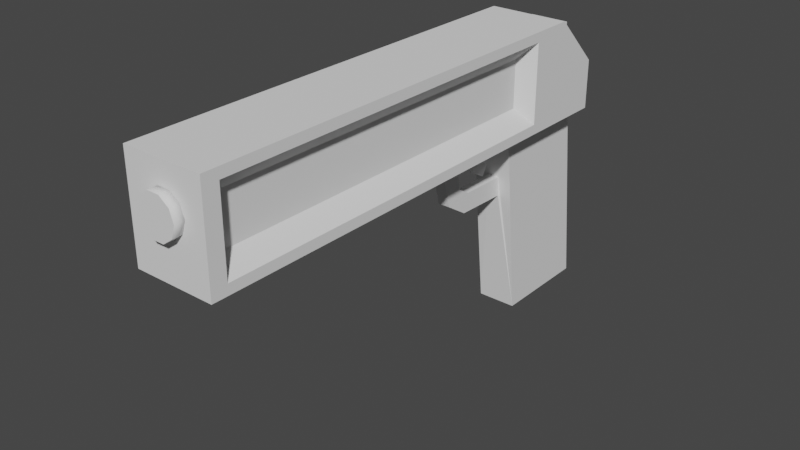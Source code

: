 # Source: Gun.blend  (saved by Blender 2.93.21; exported with 4.5.12 LTS)
import bpy
from mathutils import Matrix  # noqa: F401  (used for matrix-valued properties, if any)

bpy.ops.wm.read_factory_settings(use_empty=True)
scene = bpy.context.scene
scene.name = 'Scene'

# ---- collections
col_collection = bpy.data.collections.new('Collection'); scene.collection.children.link(col_collection)

# ---- world
world_world = bpy.data.worlds.new('World'); scene.world = world_world
world_world.use_nodes = True; world_world.node_tree.nodes.clear()
_N = world_world.node_tree.nodes; _L = world_world.node_tree.links
n0 = _N.new('ShaderNodeOutputWorld'); n0.name = 'World Output'; n0.location = (300, 300)
n1 = _N.new('ShaderNodeBackground'); n1.name = 'Background'; n1.location = (10, 300)
n1.inputs[0].default_value = (0.05088, 0.05088, 0.05088, 1.0)
_L.new(n1.outputs[0], n0.inputs[0])
n0.is_active_output = True
world_world.color = (0.05088, 0.05088, 0.05088)
world_world.use_sun_shadow = False
world_world.sun_shadow_jitter_overblur = 0.0

# ---- meshes
me_cube_001 = bpy.data.meshes.new('Cube.001')
me_cube_001.from_pydata([(-0.13, -0.05, -0.25), (-0.1853, -0.05, 0.25), (-0.13, 0.05, -0.25), (-0.1853, 0.05, 0.25), (0.13, -0.05, -0.25), (0.07474, -0.05, 0.25), (0.13, 0.05, -0.25), (0.07474, 0.05, 0.25), (-0.1853, -0.05, 0.4991), (-0.1853, 0.05, 0.4991), (-1.115, -0.1, 0.4742), (-1.115, -0.1, 0.2749), (-0.1553, 0.1, 0.25), (0.07474, 0.1, 0.25), (-0.1553, 0.1, 0.4991), (-1.115, 0.1, 0.4742), (0.07474, -0.1, 0.25), (-0.1553, -0.1, 0.25), (-1.115, 0.1, 0.2749), (-0.1553, -0.1, 0.4991), (-1.115, -0.05, 0.25), (-1.115, 0.05, 0.25), (-1.115, -0.05, 0.4991), (-1.115, 0.05, 0.4991), (-1.115, 0.1, 0.25), (-1.115, 0.1, 0.4991), (-1.115, -0.1, 0.25), (-1.115, -0.1, 0.4991), (-0.05026, 0.05, 0.4991), (0.07474, 0.05, 0.3741), (0.07474, -0.05, 0.3741), (-0.05026, -0.05, 0.4991), (-0.05026, 0.1, 0.4991), (0.07474, 0.1, 0.3741), (0.07474, -0.1, 0.3741), (-0.05026, -0.1, 0.4991), (-0.1553, 0.1, 0.2749), (-0.1553, 0.1, 0.4742), (-0.1553, -0.1, 0.2749), (-0.1553, -0.1, 0.4742), (-1.085, -0.06, 0.3148), (-0.1853, -0.06, 0.3148), (-0.1853, -0.06, 0.4343), (-1.085, -0.06, 0.4343), (-1.085, 0.06, 0.3148), (-0.1853, 0.06, 0.3148), (-0.1853, 0.06, 0.4343), (-1.085, 0.06, 0.4343), (-1.155, -0.05, 0.4991), (-1.155, 0.05, 0.4991), (-1.155, -0.05, 0.25), (-1.155, 0.05, 0.25), (-1.155, 0.1, 0.4991), (-1.155, 0.1, 0.25), (-1.155, -0.1, 0.25), (-1.155, -0.1, 0.4991), (0.04507, 0.05, 0.4038), (-0.02059, 0.05, 0.4694), (-0.02059, -0.05, 0.4694), (0.04507, -0.05, 0.4038), (0.04301, 0.05, 0.4674), (0.04301, 0.05, 0.4674), (0.04301, -0.05, 0.4674), (0.04301, -0.05, 0.4674), (-0.1671, 0.015, 0.07039), (-0.1671, -0.015, 0.07039), (-0.1692, -0.015, 0.1207), (-0.1692, 0.015, 0.1207), (-0.3054, 0.015, 0.07476), (-0.3054, -0.015, 0.07476), (-0.2909, -0.015, 0.1229), (-0.2909, 0.015, 0.1229), (-0.3655, 0.015, 0.1132), (-0.3655, -0.015, 0.1132), (-0.3249, -0.015, 0.143), (-0.3249, 0.015, 0.143), (-0.4027, 0.015, 0.2516), (-0.4027, -0.015, 0.2516), (-0.3539, -0.015, 0.2641), (-0.3539, 0.015, 0.2641), (-1.179, 0.05, 0.3969), (-1.154, 0.05, 0.3969), (-1.179, 0.04045, 0.3675), (-1.154, 0.04045, 0.3675), (-1.179, 0.01545, 0.3493), (-1.154, 0.01545, 0.3493), (-1.179, -0.01545, 0.3493), (-1.154, -0.01545, 0.3493), (-1.179, -0.04045, 0.3675), (-1.154, -0.04045, 0.3675), (-1.179, -0.05, 0.3969), (-1.154, -0.05, 0.3969), (-1.179, -0.04045, 0.4263), (-1.154, -0.04045, 0.4263), (-1.179, -0.01545, 0.4444), (-1.154, -0.01545, 0.4444), (-1.179, 0.01545, 0.4444), (-1.154, 0.01545, 0.4444), (-1.179, 0.04045, 0.4263), (-1.154, 0.04045, 0.4263), (-0.275, -0.005, 0.2438), (-0.275, -0.005, 0.295), (-0.275, 0.005, 0.2438), (-0.275, 0.005, 0.295), (-0.245, -0.005, 0.2462), (-0.245, -0.005, 0.295), (-0.245, 0.005, 0.2462), (-0.245, 0.005, 0.295), (-0.2602, 0.005, 0.1611), (-0.2602, -0.005, 0.1611), (-0.2357, 0.005, 0.1784), (-0.2357, -0.005, 0.1784), (-0.2201, 0.005, 0.1375), (-0.2201, -0.005, 0.1375), (-0.2057, 0.005, 0.1639), (-0.2057, -0.005, 0.1639)], [], [(1, 3, 67, 66), (2, 3, 7, 6), (6, 7, 5, 4), (4, 5, 1, 0), (2, 6, 4, 0), (7, 3, 12, 13), (11, 38, 41, 40), (24, 25, 15, 18), (13, 12, 14, 32, 33), (17, 16, 34, 35, 19), (9, 8, 19, 35, 31, 28, 32, 14), (1, 17, 26, 20, 21, 24, 12, 3), (15, 37, 46, 47), (26, 27, 55, 54), (1, 5, 16, 17), (17, 19, 39, 38), (14, 12, 36, 37), (9, 14, 25, 23, 22, 27, 19, 8), (30, 29, 56, 59), (32, 28, 29, 33), (31, 35, 34, 30), (5, 7, 13, 33, 29, 30, 34, 16), (19, 27, 10, 39), (12, 24, 18, 36), (25, 14, 37, 15), (27, 26, 11, 10), (26, 17, 38, 11), (46, 45, 44, 47), (41, 42, 43, 40), (37, 36, 45, 46), (18, 15, 47, 44), (10, 11, 40, 43), (38, 39, 42, 41), (36, 18, 44, 45), (39, 10, 43, 42), (51, 50, 54, 55, 48, 49, 52, 53), (25, 24, 53, 52), (24, 21, 20, 26, 54, 50, 51, 53), (27, 22, 23, 25, 52, 49, 48, 55), (58, 59, 63, 62), (28, 31, 58, 57), (31, 30, 59, 58), (29, 28, 57, 56), (61, 62, 63, 60), (56, 57, 61, 60), (59, 56, 60, 63), (57, 58, 62, 61), (67, 64, 68, 71), (2, 0, 65, 64), (3, 2, 64, 67), (0, 1, 66, 65), (69, 70, 74, 73), (65, 66, 70, 69), (66, 67, 71, 70), (64, 65, 69, 68), (74, 75, 79, 78), (70, 71, 75, 74), (68, 69, 73, 72), (71, 68, 72, 75), (77, 78, 79, 76), (72, 73, 77, 76), (75, 72, 76, 79), (73, 74, 78, 77), (80, 81, 83, 82), (82, 83, 85, 84), (84, 85, 87, 86), (86, 87, 89, 88), (88, 89, 91, 90), (90, 91, 93, 92), (92, 93, 95, 94), (94, 95, 97, 96), (83, 81, 99, 97, 95, 93, 91, 89, 87, 85), (96, 97, 99, 98), (98, 99, 81, 80), (80, 82, 84, 86, 88, 90, 92, 94, 96, 98), (100, 101, 103, 102), (102, 103, 107, 106), (106, 107, 105, 104), (104, 105, 101, 100), (104, 100, 109, 111), (107, 103, 101, 105), (109, 108, 112, 113), (102, 106, 110, 108), (100, 102, 108, 109), (106, 104, 111, 110), (112, 114, 115, 113), (111, 109, 113, 115), (108, 110, 114, 112), (110, 111, 115, 114)])
me_cube_001.polygons.foreach_set('use_smooth', [0, 0, 0, 0, 0, 0, 0, 0, 0, 0, 0, 0, 0, 0, 0, 0, 0, 0, 0, 0, 0, 0, 0, 0, 0, 0, 0, 0, 0, 0, 0, 0, 0, 0, 0, 0, 0, 0, 0, 0, 0, 0, 0, 0, 0, 0, 0, 0, 0, 0, 0, 0, 0, 0, 0, 0, 0, 0, 0, 0, 0, 0, 0, 1, 1, 1, 1, 1, 1, 1, 1, 0, 1, 1, 0, 0, 0, 0, 0, 0, 0, 0, 0, 0, 0, 0, 0, 0, 0])
_uv = me_cube_001.uv_layers.new(name='UVMap')
_uv.uv.foreach_set('vector', [0.5149, 0.6675, 0.5913, 0.6675, 0.5645, 0.4948, 0.5416, 0.4948, 0.8014, 0.0, 0.7592, 0.6675, 0.9578, 0.6675, 1.0, 0.0, 0.5913, 0.0, 0.5913, 0.6675, 0.5149, 0.6675, 0.5149, 0.0, 1.0, 0.0, 0.9578, 0.6675, 0.7592, 0.6675, 0.8014, 0.0, 0.8014, 0.7888, 1.0, 0.7888, 1.0, 0.6553, 0.8014, 0.6553, 0.9578, 0.7888, 0.7592, 0.7888, 0.7821, 0.8556, 0.9578, 0.8556, 0.04886, 0.5886, 0.7821, 0.5886, 0.7592, 0.642, 0.07178, 0.642, 0.04886, 0.8556, 0.04886, 0.8556, 0.04886, 0.8556, 0.04886, 0.8556, 0.9578, 0.6675, 0.7821, 0.6675, 0.7821, 1.0, 0.8623, 1.0, 0.9578, 0.8331, 0.7821, 0.6675, 0.9578, 0.6675, 0.9578, 0.8331, 0.8623, 1.0, 0.7821, 1.0, 0.7592, 0.7888, 0.7592, 0.6553, 0.7821, 0.5886, 0.8623, 0.5886, 0.8623, 0.6553, 0.8623, 0.7888, 0.8623, 0.8556, 0.7821, 0.8556, 0.7592, 0.6553, 0.7821, 0.5886, 0.04886, 0.5886, 0.04886, 0.6553, 0.04886, 0.7888, 0.04886, 0.8556, 0.7821, 0.8556, 0.7592, 0.7888, 0.04886, 0.8556, 0.7821, 0.8556, 0.7592, 0.8022, 0.07178, 0.8022, 0.04886, 0.6675, 0.04886, 1.0, 0.01831, 1.0, 0.01831, 0.6675, 0.7592, 0.6553, 0.9578, 0.6553, 0.9578, 0.5886, 0.7821, 0.5886, 0.7821, 0.6675, 0.7821, 1.0, 0.7821, 0.9667, 0.7821, 0.7007, 0.7821, 1.0, 0.7821, 0.6675, 0.7821, 0.7007, 0.7821, 0.9667, 0.7592, 0.7888, 0.7821, 0.8556, 0.04886, 0.8556, 0.04886, 0.7888, 0.04886, 0.6553, 0.04886, 0.5886, 0.7821, 0.5886, 0.7592, 0.6553, 0.9578, 0.6553, 0.9578, 0.7888, 0.9351, 0.7888, 0.9351, 0.6553, 0.8623, 0.8556, 0.8623, 0.7888, 0.9578, 0.7888, 0.9578, 0.8556, 0.8623, 0.6553, 0.8623, 0.5886, 0.9578, 0.5886, 0.9578, 0.6553, 0.5149, 0.6675, 0.5913, 0.6675, 0.6295, 0.6675, 0.6295, 0.8331, 0.5913, 0.8331, 0.5149, 0.8331, 0.4767, 0.8331, 0.4767, 0.6675, 0.7821, 1.0, 0.04886, 1.0, 0.04886, 0.9667, 0.7821, 0.9667, 0.7821, 0.6675, 0.04886, 0.6675, 0.04886, 0.7007, 0.7821, 0.7007, 0.04886, 1.0, 0.7821, 1.0, 0.7821, 0.9667, 0.04886, 0.9667, 0.04886, 0.5886, 0.04886, 0.5886, 0.04886, 0.5886, 0.04886, 0.5886, 0.04886, 0.6675, 0.7821, 0.6675, 0.7821, 0.7007, 0.04886, 0.7007, 0.7592, 0.9135, 0.7592, 0.7539, 0.07178, 0.7539, 0.07178, 0.9135, 0.7592, 0.7539, 0.7592, 0.9135, 0.07178, 0.9135, 0.07178, 0.7539, 0.6295, 0.9667, 0.6295, 0.7007, 0.5989, 0.7539, 0.5989, 0.9135, 0.6295, 0.7007, 0.6295, 0.9667, 0.5989, 0.9135, 0.5989, 0.7539, 0.4767, 0.9667, 0.4767, 0.7007, 0.5073, 0.7539, 0.5073, 0.9135, 0.4767, 0.7007, 0.4767, 0.9667, 0.5073, 0.9135, 0.5073, 0.7539, 0.7821, 0.8556, 0.04886, 0.8556, 0.07178, 0.8022, 0.7592, 0.8022, 0.7821, 0.5886, 0.04886, 0.5886, 0.07178, 0.642, 0.7592, 0.642, 0.5913, 0.6675, 0.5149, 0.6675, 0.4767, 0.6675, 0.4767, 1.0, 0.5149, 1.0, 0.5913, 1.0, 0.6295, 1.0, 0.6295, 0.6675, 0.04886, 1.0, 0.04886, 0.6675, 0.01831, 0.6675, 0.01831, 1.0, 0.04886, 0.8556, 0.04886, 0.7888, 0.04886, 0.6553, 0.04886, 0.5886, 0.01831, 0.5886, 0.01831, 0.6553, 0.01831, 0.7888, 0.01831, 0.8556, 0.04886, 0.5886, 0.04886, 0.6553, 0.04886, 0.7888, 0.04886, 0.8556, 0.01831, 0.8556, 0.01831, 0.7888, 0.01831, 0.6553, 0.01831, 0.5886, 0.885, 0.9604, 0.9351, 0.8727, 0.9336, 0.9576, 0.9336, 0.9576, 0.8623, 0.7888, 0.8623, 0.6553, 0.885, 0.6553, 0.885, 0.7888, 0.8623, 0.6553, 0.9578, 0.6553, 0.9351, 0.6553, 0.885, 0.6553, 0.9578, 0.7888, 0.8623, 0.7888, 0.885, 0.7888, 0.9351, 0.7888, 0.5913, 0.9576, 0.5149, 0.9576, 0.5149, 0.9576, 0.5913, 0.9576, 0.9351, 0.8727, 0.885, 0.9604, 0.9336, 0.9576, 0.9336, 0.9576, 0.5149, 0.8727, 0.5913, 0.8727, 0.5913, 0.9576, 0.5149, 0.9576, 0.885, 0.7888, 0.885, 0.6553, 0.9336, 0.6553, 0.9336, 0.7888, 0.7714, 0.4948, 0.7731, 0.4277, 0.6675, 0.4335, 0.6785, 0.4979, 0.5913, 0.0, 0.5149, 0.0, 0.5416, 0.4277, 0.5645, 0.4277, 0.5913, 0.6675, 0.5913, 0.0, 0.5645, 0.4277, 0.5645, 0.4948, 0.5149, 0.0, 0.5149, 0.6675, 0.5416, 0.4948, 0.5416, 0.4277, 0.6675, 0.4335, 0.6785, 0.4979, 0.6525, 0.5246, 0.6215, 0.4849, 0.7731, 0.4277, 0.7714, 0.4948, 0.6785, 0.4979, 0.6675, 0.4335, 0.7714, 0.7021, 0.7714, 0.7421, 0.6785, 0.7421, 0.6785, 0.7021, 0.7731, 0.7421, 0.7731, 0.7021, 0.6675, 0.7021, 0.6675, 0.7421, 0.5416, 0.5246, 0.5645, 0.5246, 0.5645, 0.6862, 0.5416, 0.6862, 0.6785, 0.7021, 0.6785, 0.7421, 0.6525, 0.7421, 0.6525, 0.7021, 0.6675, 0.7421, 0.6675, 0.7021, 0.6215, 0.7021, 0.6215, 0.7421, 0.6785, 0.4979, 0.6675, 0.4335, 0.6215, 0.4849, 0.6525, 0.5246, 0.5932, 0.7021, 0.6304, 0.7021, 0.6304, 0.7421, 0.5932, 0.7421, 0.5645, 0.4849, 0.5416, 0.4849, 0.5416, 0.6696, 0.5645, 0.6696, 0.6525, 0.5246, 0.6215, 0.4849, 0.5932, 0.6696, 0.6304, 0.6862, 0.6215, 0.4849, 0.6525, 0.5246, 0.6304, 0.6862, 0.5932, 0.6696, 0.0, 0.8636, 0.0191, 0.8636, 0.0191, 0.8243, 0.0, 0.8243, 0.0, 0.7761, 0.0191, 0.7761, 0.0191, 0.7427, 0.0, 0.7427, 0.0, 0.7427, 0.0191, 0.7427, 0.0191, 0.7015, 0.0, 0.7015, 0.0, 0.7015, 0.0191, 0.7015, 0.0191, 0.6681, 0.0, 0.6681, 0.0, 0.8243, 0.0191, 0.8243, 0.0191, 0.8636, 0.0, 0.8636, 0.0, 0.8636, 0.0191, 0.8636, 0.0191, 0.9028, 0.0, 0.9028, 0.0, 0.6681, 0.0191, 0.6681, 0.0191, 0.7015, 0.0, 0.7015, 0.0, 0.7015, 0.0191, 0.7015, 0.0191, 0.7427, 0.0, 0.7427, 0.584, 0.8243, 0.5913, 0.8636, 0.584, 0.9028, 0.5649, 0.927, 0.5413, 0.927, 0.5222, 0.9028, 0.5149, 0.8636, 0.5222, 0.8243, 0.5413, 0.8001, 0.5649, 0.8001, 0.0, 0.7427, 0.0191, 0.7427, 0.0191, 0.7761, 0.0, 0.7761, 0.0, 0.9028, 0.0191, 0.9028, 0.0191, 0.8636, 0.0, 0.8636, 0.5913, 0.8636, 0.584, 0.8243, 0.5649, 0.8001, 0.5413, 0.8001, 0.5222, 0.8243, 0.5149, 0.8636, 0.5222, 0.9028, 0.5413, 0.927, 0.5649, 0.927, 0.584, 0.9028, 0.5493, 0.6592, 0.5493, 0.7275, 0.5569, 0.7275, 0.5569, 0.6592, 0.6907, 0.6592, 0.6907, 0.7275, 0.7136, 0.7275, 0.7135, 0.6624, 0.5569, 0.6624, 0.5569, 0.7275, 0.5493, 0.7275, 0.5493, 0.6624, 0.7135, 0.6624, 0.7136, 0.7275, 0.6907, 0.7275, 0.6907, 0.6592, 0.7135, 0.6624, 0.6907, 0.6592, 0.702, 0.5488, 0.7207, 0.5719, 0.7136, 0.7288, 0.6907, 0.7288, 0.6907, 0.7154, 0.7136, 0.7154, 0.702, 0.7154, 0.702, 0.7288, 0.7326, 0.7288, 0.7326, 0.7154, 0.6907, 0.6592, 0.7135, 0.6624, 0.7207, 0.5719, 0.702, 0.5488, 0.5493, 0.6592, 0.5569, 0.6592, 0.5569, 0.5488, 0.5493, 0.5488, 0.5569, 0.6624, 0.5493, 0.6624, 0.5493, 0.5719, 0.5569, 0.5719, 0.5569, 0.5173, 0.5569, 0.5525, 0.5493, 0.5525, 0.5493, 0.5173, 0.7207, 0.5719, 0.702, 0.5488, 0.7326, 0.5173, 0.7436, 0.5525, 0.702, 0.5488, 0.7207, 0.5719, 0.7436, 0.5525, 0.7326, 0.5173, 0.7207, 0.7288, 0.7207, 0.7154, 0.7436, 0.7154, 0.7436, 0.7288])
me_cube_001.use_remesh_fix_poles = True
me_cube_001.use_remesh_preserve_attributes = False
me_cube_001.update()

# ---- objects
ob_cube = bpy.data.objects.new('Cube', me_cube_001)

# ---- transforms, parenting, visibility, modifiers, constraints
ob_cube.location = (0.0, 0.0, 0.0)
ob_cube.rotation_euler = (0.0, 0.0, 1.571)

# ---- collection membership
col_collection.objects.link(ob_cube)

# ---- scene / render settings (as saved in the file)
scene.frame_start = 0; scene.frame_end = 5; scene.frame_set(0)
scene.render.engine = 'BLENDER_EEVEE_NEXT'
scene.cycles.use_denoising = False
scene.cycles.samples = 128
scene.cycles.sampling_pattern = 'TABULATED_SOBOL'
scene.cycles.use_adaptive_sampling = False
scene.cycles.use_light_tree = False
scene.view_settings.view_transform = 'Filmic'
bpy.context.view_layer.update()

# ---- added for rendering (the .blend has no active camera and no usable light): camera, sun
cam_auto = bpy.data.cameras.new('AutoCamera')
cam_auto.lens = 50.0
cam_auto.sensor_width = 36.0
cam_auto.clip_end = 1000.0
ob_auto_camera = bpy.data.objects.new('AutoCamera', cam_auto)
scene.collection.objects.link(ob_auto_camera)
ob_auto_camera.location = (1.40781, -2.21399, 1.2508)
ob_auto_camera.rotation_euler = (1.09748, -7.21219e-08, 0.694738)
scene.camera = ob_auto_camera
light_auto_sun = bpy.data.lights.new('AutoSun', 'SUN')
light_auto_sun.energy = 3.0
light_auto_sun.angle = 0.0523599
ob_auto_sun = bpy.data.objects.new('AutoSun', light_auto_sun)
scene.collection.objects.link(ob_auto_sun)
ob_auto_sun.rotation_euler = (0.872665, 0.174533, 0.523599)
bpy.context.view_layer.update()
